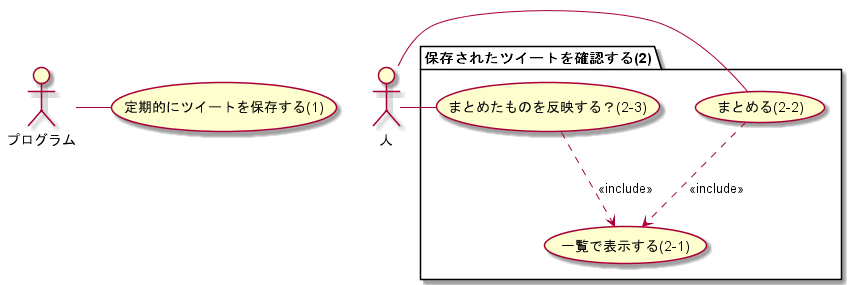

The diagram above was rendered by PlantUML. Its source (embedded in the PNG):
@startuml

actor プログラム as program
actor 人 as person

usecase "定期的にツイートを保存する(1)" as uc1
program - uc1

package "保存されたツイートを確認する(2)" {
    usecase "一覧で表示する(2-1)" as uc2_1
    usecase "まとめる(2-2)" as uc2_2
    usecase "まとめたものを反映する？(2-3)" as uc2_3
}
uc2_2 ..> uc2_1 : <<include>>
uc2_3 ..> uc2_1 : <<include>>

person - uc2_2
person - uc2_3

@enduml